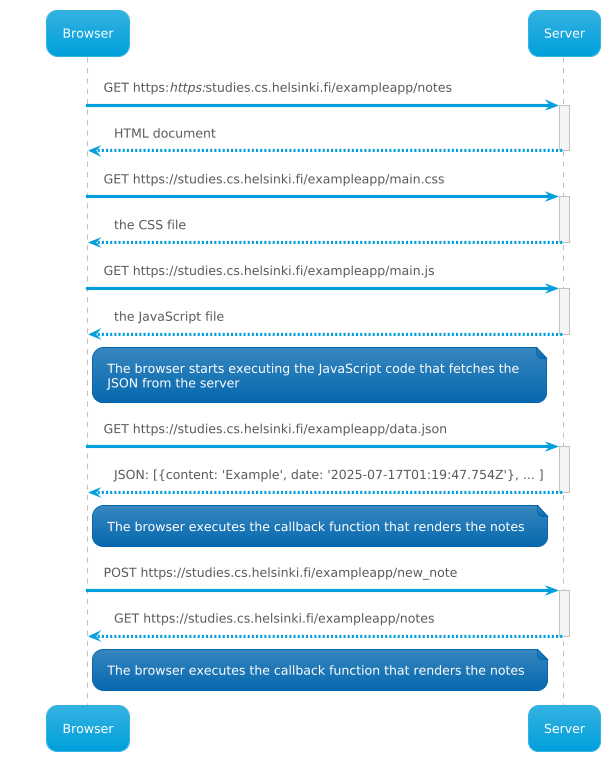

The diagram above was rendered by PlantUML. Its source (embedded in the PNG):
@startuml
!theme bluegray

participant Browser
participant Server

Browser -> Server: GET https://https://studies.cs.helsinki.fi/exampleapp/notes
activate Server
Server --> Browser: HTML document 
deactivate Server

Browser -> Server: GET https://studies.cs.helsinki.fi/exampleapp/main.css
activate Server
Server --> Browser: the CSS file
deactivate Server

Browser -> Server: GET https://studies.cs.helsinki.fi/exampleapp/main.js
activate Server
Server --> Browser: the JavaScript file
deactivate Server

Note right of Browser: The browser starts executing the JavaScript code that fetches the \nJSON from the server

Browser -> Server: GET https://studies.cs.helsinki.fi/exampleapp/data.json
activate Server
Server --> Browser: JSON: [{content: 'Example', date: '2025-07-17T01:19:47.754Z'}, ... ]
deactivate Server

Note right of Browser: The browser executes the callback function that renders the notes

Browser -> Server: POST https://studies.cs.helsinki.fi/exampleapp/new_note
activate Server
Server --> Browser: GET https://studies.cs.helsinki.fi/exampleapp/notes
deactivate Server

Note right of Browser: The browser executes the callback function that renders the notes
@enduml